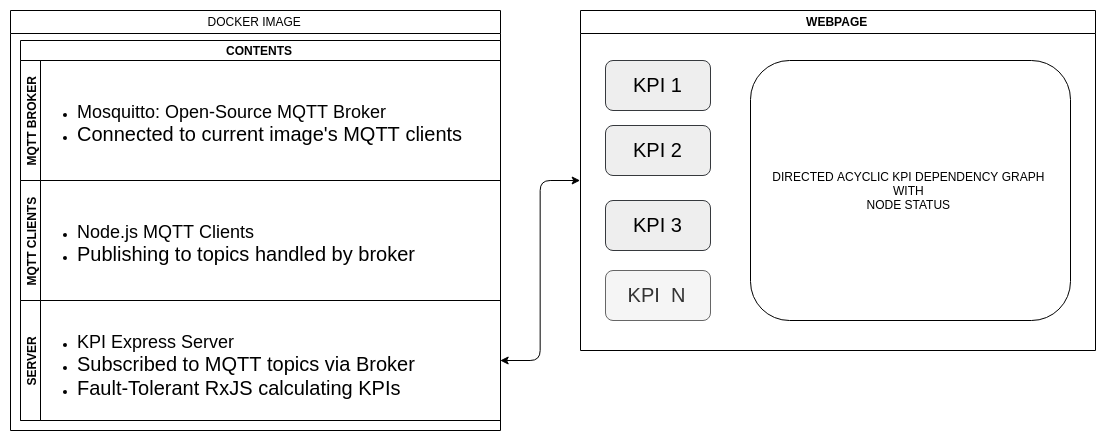

The diagram above was exported from draw.io. Its source (the exported page's mxGraphModel, read from the mxfile embedded in the PNG):
<mxGraphModel dx="2457" dy="1635" grid="1" gridSize="10" guides="1" tooltips="1" connect="1" arrows="1" fold="1" page="1" pageScale="1" pageWidth="850" pageHeight="1100" math="0" shadow="0">
  <root>
    <mxCell id="0" />
    <mxCell id="1" parent="0" />
    <mxCell id="gzumzrNPkvGQ8_p1b5Dj-3" value="DOCKER IMAGE" style="swimlane;startSize=23;fontStyle=0" vertex="1" parent="1">
      <mxGeometry x="-550" y="180" width="490" height="420" as="geometry" />
    </mxCell>
    <mxCell id="gzumzrNPkvGQ8_p1b5Dj-17" value="CONTENTS" style="swimlane;html=1;childLayout=stackLayout;resizeParent=1;resizeParentMax=0;horizontal=1;startSize=20;horizontalStack=0;" vertex="1" parent="gzumzrNPkvGQ8_p1b5Dj-3">
      <mxGeometry x="10" y="30" width="480" height="380" as="geometry" />
    </mxCell>
    <mxCell id="gzumzrNPkvGQ8_p1b5Dj-18" value="MQTT BROKER&lt;br&gt;" style="swimlane;html=1;startSize=20;horizontal=0;" vertex="1" parent="gzumzrNPkvGQ8_p1b5Dj-17">
      <mxGeometry y="20" width="480" height="120" as="geometry" />
    </mxCell>
    <mxCell id="gzumzrNPkvGQ8_p1b5Dj-22" value="&lt;ul&gt;&lt;li style=&quot;line-height: 130%&quot;&gt;&lt;font style=&quot;font-size: 18px&quot;&gt;Mosquitto: Open-Source MQTT Broker&amp;nbsp;&lt;/font&gt;&lt;/li&gt;&lt;li&gt;&lt;font size=&quot;3&quot;&gt;Connected to current image's MQTT clients&amp;nbsp;&lt;/font&gt;&lt;/li&gt;&lt;/ul&gt;" style="text;html=1;resizable=0;points=[];autosize=1;align=left;verticalAlign=top;spacingTop=-4;" vertex="1" parent="gzumzrNPkvGQ8_p1b5Dj-18">
      <mxGeometry x="15" y="30" width="450" height="60" as="geometry" />
    </mxCell>
    <mxCell id="gzumzrNPkvGQ8_p1b5Dj-19" value="MQTT CLIENTS&lt;br&gt;" style="swimlane;html=1;startSize=20;horizontal=0;" vertex="1" parent="gzumzrNPkvGQ8_p1b5Dj-17">
      <mxGeometry y="140" width="480" height="120" as="geometry" />
    </mxCell>
    <mxCell id="gzumzrNPkvGQ8_p1b5Dj-23" value="&lt;ul&gt;&lt;li style=&quot;line-height: 130%&quot;&gt;&lt;font style=&quot;font-size: 18px&quot;&gt;Node.js MQTT Clients&amp;nbsp;&lt;/font&gt;&lt;/li&gt;&lt;li&gt;&lt;font size=&quot;3&quot;&gt;Publishing to topics handled by broker&amp;nbsp;&lt;/font&gt;&lt;/li&gt;&lt;/ul&gt;" style="text;html=1;resizable=0;points=[];autosize=1;align=left;verticalAlign=top;spacingTop=-4;" vertex="1" parent="gzumzrNPkvGQ8_p1b5Dj-19">
      <mxGeometry x="15" y="30" width="400" height="60" as="geometry" />
    </mxCell>
    <mxCell id="gzumzrNPkvGQ8_p1b5Dj-20" value="SERVER&lt;br&gt;" style="swimlane;html=1;startSize=20;horizontal=0;" vertex="1" parent="gzumzrNPkvGQ8_p1b5Dj-17">
      <mxGeometry y="260" width="480" height="120" as="geometry" />
    </mxCell>
    <mxCell id="gzumzrNPkvGQ8_p1b5Dj-24" value="&lt;ul&gt;&lt;li style=&quot;line-height: 130%&quot;&gt;&lt;font style=&quot;font-size: 18px&quot;&gt;KPI Express Server&amp;nbsp;&amp;nbsp;&lt;/font&gt;&lt;/li&gt;&lt;li&gt;&lt;font size=&quot;3&quot;&gt;Subscribed to MQTT topics via Broker&amp;nbsp;&lt;/font&gt;&lt;/li&gt;&lt;li&gt;&lt;font size=&quot;3&quot;&gt;Fault-Tolerant RxJS calculating KPIs&lt;/font&gt;&lt;/li&gt;&lt;/ul&gt;" style="text;html=1;resizable=0;points=[];autosize=1;align=left;verticalAlign=top;spacingTop=-4;" vertex="1" parent="gzumzrNPkvGQ8_p1b5Dj-20">
      <mxGeometry x="15" y="20" width="400" height="80" as="geometry" />
    </mxCell>
    <mxCell id="gzumzrNPkvGQ8_p1b5Dj-25" value="WEBPAGE" style="swimlane;align=center;startSize=23;" vertex="1" parent="1">
      <mxGeometry x="20" y="180" width="515" height="340" as="geometry" />
    </mxCell>
    <mxCell id="gzumzrNPkvGQ8_p1b5Dj-27" value="&lt;font size=&quot;3&quot;&gt;KPI 1&lt;/font&gt;" style="rounded=1;whiteSpace=wrap;html=1;align=center;fillColor=#eeeeee;strokeColor=#36393d;" vertex="1" parent="gzumzrNPkvGQ8_p1b5Dj-25">
      <mxGeometry x="25" y="50" width="105" height="50" as="geometry" />
    </mxCell>
    <mxCell id="gzumzrNPkvGQ8_p1b5Dj-29" value="&lt;font size=&quot;3&quot;&gt;KPI 3&lt;/font&gt;" style="rounded=1;whiteSpace=wrap;html=1;align=center;fillColor=#eeeeee;strokeColor=#36393d;" vertex="1" parent="gzumzrNPkvGQ8_p1b5Dj-25">
      <mxGeometry x="25" y="190" width="105" height="50" as="geometry" />
    </mxCell>
    <mxCell id="gzumzrNPkvGQ8_p1b5Dj-31" value="DIRECTED ACYCLIC KPI DEPENDENCY GRAPH&amp;nbsp;&lt;br&gt;WITH&amp;nbsp;&lt;br&gt;NODE STATUS&amp;nbsp;&lt;br&gt;" style="rounded=1;whiteSpace=wrap;html=1;align=center;" vertex="1" parent="gzumzrNPkvGQ8_p1b5Dj-25">
      <mxGeometry x="170" y="50" width="320" height="260" as="geometry" />
    </mxCell>
    <mxCell id="gzumzrNPkvGQ8_p1b5Dj-28" value="&lt;font size=&quot;3&quot;&gt;KPI 2&lt;/font&gt;" style="rounded=1;whiteSpace=wrap;html=1;align=center;fillColor=#eeeeee;strokeColor=#36393d;" vertex="1" parent="gzumzrNPkvGQ8_p1b5Dj-25">
      <mxGeometry x="25" y="115" width="105" height="50" as="geometry" />
    </mxCell>
    <mxCell id="gzumzrNPkvGQ8_p1b5Dj-26" value="" style="endArrow=classic;startArrow=classic;html=1;entryX=0;entryY=0.5;entryDx=0;entryDy=0;edgeStyle=orthogonalEdgeStyle;exitX=1;exitY=0.5;exitDx=0;exitDy=0;" edge="1" parent="1" source="gzumzrNPkvGQ8_p1b5Dj-20" target="gzumzrNPkvGQ8_p1b5Dj-25">
      <mxGeometry width="50" height="50" relative="1" as="geometry">
        <mxPoint x="80" y="630" as="sourcePoint" />
        <mxPoint x="130" y="580" as="targetPoint" />
      </mxGeometry>
    </mxCell>
    <mxCell id="gzumzrNPkvGQ8_p1b5Dj-30" value="&lt;font size=&quot;3&quot;&gt;KPI&amp;nbsp; N&lt;/font&gt;" style="rounded=1;whiteSpace=wrap;html=1;align=center;fillColor=#f5f5f5;strokeColor=#666666;fontColor=#333333;" vertex="1" parent="1">
      <mxGeometry x="45" y="440" width="105" height="50" as="geometry" />
    </mxCell>
  </root>
</mxGraphModel>